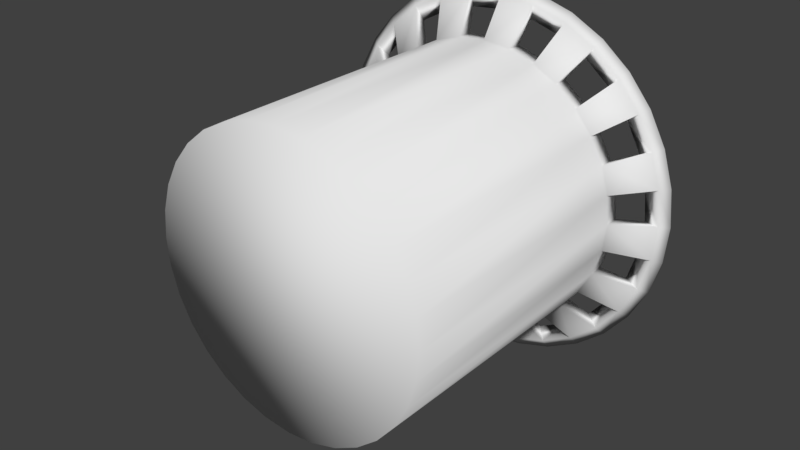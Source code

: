 # Source: TrashCan.blend  (saved by Blender 2.79.0; exported with 4.5.12 LTS)
import bpy
from mathutils import Matrix  # noqa: F401  (used for matrix-valued properties, if any)

bpy.ops.wm.read_factory_settings(use_empty=True)
scene = bpy.context.scene
scene.name = 'Scene'

# ---- collections
col_collection_1 = bpy.data.collections.new('Collection 1'); scene.collection.children.link(col_collection_1)

# ---- world
world_world = bpy.data.worlds.new('World'); scene.world = world_world
world_world.color = (0.05088, 0.05088, 0.05088)
world_world.use_sun_shadow = False
world_world.sun_shadow_jitter_overblur = 0.0
world_world.cycles.sampling_method = 'MANUAL'

# ---- meshes
me_cylinder = bpy.data.meshes.new('Cylinder')
me_cylinder.from_pydata([(0.0, -2.049e-08, -0.4687), (0.0, 0.9373, -0.4687), (0.09143, -2.009e-08, -0.4597), (0.09143, 0.9373, -0.4597), (0.1794, -1.893e-08, -0.433), (0.1794, 0.9373, -0.433), (0.2604, -1.703e-08, -0.3897), (0.2604, 0.9373, -0.3897), (0.3314, -1.449e-08, -0.3314), (0.3314, 0.9373, -0.3314), (0.3897, -1.138e-08, -0.2604), (0.3897, 0.9373, -0.2604), (0.433, -7.84e-09, -0.1794), (0.433, 0.9373, -0.1794), (0.4597, -3.997e-09, -0.09143), (0.4597, 0.9373, -0.09143), (0.4687, -1.547e-15, -3.538e-08), (0.4687, 0.9373, -7.636e-08), (0.4597, 3.997e-09, 0.09143), (0.4597, 0.9373, 0.09143), (0.433, 7.84e-09, 0.1794), (0.433, 0.9373, 0.1794), (0.3897, 1.138e-08, 0.2604), (0.3897, 0.9373, 0.2604), (0.3314, 1.449e-08, 0.3314), (0.3314, 0.9373, 0.3314), (0.2604, 1.703e-08, 0.3897), (0.2604, 0.9373, 0.3897), (0.1794, 1.893e-08, 0.433), (0.1794, 0.9373, 0.433), (0.09143, 2.009e-08, 0.4597), (0.09143, 0.9373, 0.4597), (-1.527e-07, 2.049e-08, 0.4687), (-1.527e-07, 0.9373, 0.4687), (-0.09143, 2.009e-08, 0.4597), (-0.09143, 0.9373, 0.4597), (-0.1794, 1.893e-08, 0.433), (-0.1794, 0.9373, 0.433), (-0.2604, 1.703e-08, 0.3897), (-0.2604, 0.9373, 0.3897), (-0.3314, 1.449e-08, 0.3314), (-0.3314, 0.9373, 0.3314), (-0.3897, 1.138e-08, 0.2604), (-0.3897, 0.9373, 0.2604), (-0.433, 7.84e-09, 0.1794), (-0.433, 0.9373, 0.1794), (-0.4597, 3.997e-09, 0.09143), (-0.4597, 0.9373, 0.09143), (-0.4687, -1.978e-14, -4.525e-07), (-0.4687, 0.9373, -4.935e-07), (-0.4597, -3.997e-09, -0.09143), (-0.4597, 0.9373, -0.09143), (-0.433, -7.84e-09, -0.1794), (-0.433, 0.9373, -0.1794), (-0.3897, -1.138e-08, -0.2604), (-0.3897, 0.9373, -0.2604), (-0.3314, -1.449e-08, -0.3314), (-0.3314, 0.9373, -0.3314), (-0.2604, -1.703e-08, -0.3897), (-0.2604, 0.9373, -0.3897), (-0.1794, -1.893e-08, -0.433), (-0.1794, 0.9373, -0.433), (-0.09143, -2.009e-08, -0.4597), (-0.09143, 0.9373, -0.4597), (0.07772, 0.9373, -0.3907), (0.0, 0.9373, -0.3984), (0.1525, 0.9373, -0.3681), (0.2213, 0.9373, -0.3313), (0.2817, 0.9373, -0.2817), (0.3313, 0.9373, -0.2213), (0.3681, 0.9373, -0.1525), (0.3907, 0.9373, -0.07772), (0.3984, 0.9373, -7.105e-08), (0.3907, 0.9373, 0.07772), (0.3681, 0.9373, 0.1525), (0.3313, 0.9373, 0.2213), (0.2817, 0.9373, 0.2817), (0.2213, 0.9373, 0.3313), (0.1525, 0.9373, 0.3681), (0.07772, 0.9373, 0.3907), (-1.298e-07, 0.9373, 0.3984), (-0.07772, 0.9373, 0.3907), (-0.1525, 0.9373, 0.3681), (-0.2213, 0.9373, 0.3313), (-0.2817, 0.9373, 0.2817), (-0.3313, 0.9373, 0.2213), (-0.3681, 0.9373, 0.1525), (-0.3907, 0.9373, 0.07772), (-0.3984, 0.9373, -4.257e-07), (-0.3907, 0.9373, -0.07772), (-0.3681, 0.9373, -0.1525), (-0.3313, 0.9373, -0.2213), (-0.2817, 0.9373, -0.2817), (-0.2213, 0.9373, -0.3313), (-0.1525, 0.9373, -0.3681), (-0.07772, 0.9373, -0.3907), (0.07772, 0.09254, -0.3907), (1.192e-07, 0.09254, -0.3984), (0.1525, 0.09254, -0.3681), (0.2213, 0.09254, -0.3313), (0.2817, 0.09254, -0.2817), (0.3313, 0.09254, -0.2213), (0.3681, 0.09254, -0.1525), (0.3907, 0.09254, -0.07772), (0.3984, 0.09254, -3.412e-08), (0.3907, 0.09254, 0.07772), (0.3681, 0.09254, 0.1525), (0.3313, 0.09254, 0.2213), (0.2817, 0.09254, 0.2817), (0.2213, 0.09254, 0.3313), (0.1525, 0.09254, 0.3681), (0.07772, 0.09254, 0.3907), (-1.06e-08, 0.09254, 0.3984), (-0.07772, 0.09254, 0.3907), (-0.1525, 0.09254, 0.3681), (-0.2213, 0.09254, 0.3313), (-0.2817, 0.09254, 0.2817), (-0.3313, 0.09254, 0.2213), (-0.3681, 0.09254, 0.1525), (-0.3907, 0.09254, 0.07772), (-0.3984, 0.09254, -3.887e-07), (-0.3907, 0.09254, -0.07772), (-0.3681, 0.09254, -0.1525), (-0.3313, 0.09254, -0.2213), (-0.2817, 0.09254, -0.2817), (-0.2213, 0.09254, -0.3313), (-0.1525, 0.09254, -0.3681), (-0.07772, 0.09254, -0.3907), (-0.2152, 0.9855, -0.5196), (0.0, 0.8853, -0.4687), (0.09143, 0.8853, -0.4597), (-0.3125, 0.9855, -0.4676), (0.1794, 0.8853, -0.433), (-0.3977, 0.9855, -0.3977), (0.2604, 0.8853, -0.3897), (-0.4676, 0.9855, -0.3125), (0.3314, 0.8853, -0.3314), (-0.5196, 0.9855, -0.2152), (0.3897, 0.8853, -0.2604), (-0.5516, 0.9855, -0.1097), (0.433, 0.8853, -0.1794), (-0.5624, 0.9855, -5.861e-07), (0.4597, 0.8853, -0.09143), (-0.5516, 0.9855, 0.1097), (0.4687, 0.8853, -7.408e-08), (-0.5196, 0.9855, 0.2152), (0.4597, 0.8853, 0.09143), (-0.4676, 0.9855, 0.3125), (0.433, 0.8853, 0.1794), (-0.3977, 0.9855, 0.3977), (0.3897, 0.8853, 0.2604), (-0.3125, 0.9855, 0.4676), (0.3314, 0.8853, 0.3314), (-0.2152, 0.9855, 0.5196), (0.2604, 0.8853, 0.3897), (-0.1097, 0.9855, 0.5516), (0.1794, 0.8853, 0.433), (-1.833e-07, 0.9855, 0.5624), (0.09143, 0.8853, 0.4597), (0.1097, 0.9855, 0.5516), (-1.527e-07, 0.8853, 0.4687), (0.2152, 0.9855, 0.5196), (-0.09143, 0.8853, 0.4597), (0.3125, 0.9855, 0.4676), (-0.1794, 0.8853, 0.433), (0.3977, 0.9855, 0.3977), (-0.2604, 0.8853, 0.3897), (0.4676, 0.9855, 0.3125), (-0.3314, 0.8853, 0.3314), (0.5196, 0.9855, 0.2152), (-0.3897, 0.8853, 0.2604), (0.5516, 0.9855, 0.1097), (-0.433, 0.8853, 0.1794), (0.5624, 0.9855, -8.554e-08), (-0.4597, 0.8853, 0.09143), (0.5516, 0.9855, -0.1097), (-0.4687, 0.8853, -4.912e-07), (0.5196, 0.9855, -0.2152), (-0.4597, 0.8853, -0.09143), (0.4676, 0.9855, -0.3125), (-0.433, 0.8853, -0.1794), (0.3977, 0.9855, -0.3977), (-0.3897, 0.8853, -0.2604), (0.3125, 0.9855, -0.4676), (-0.3314, 0.8853, -0.3314), (0.2152, 0.9855, -0.5196), (-0.2604, 0.8853, -0.3897), (0.0, 0.9855, -0.6233), (-0.1794, 0.8853, -0.433), (0.0, 0.9855, -0.5624), (-0.09143, 0.8853, -0.4597), (0.1097, 0.9855, -0.5516), (-0.1097, 0.9855, -0.5516), (0.1216, 0.9855, -0.6114), (0.2385, 0.9855, -0.5759), (0.3463, 0.9855, -0.5183), (0.4408, 0.9855, -0.4408), (0.5183, 0.9855, -0.3463), (0.5759, 0.9855, -0.2385), (0.6114, 0.9855, -0.1216), (0.6233, 0.9855, -9.014e-08), (0.6114, 0.9855, 0.1216), (0.5759, 0.9855, 0.2385), (0.5183, 0.9855, 0.3463), (0.4408, 0.9855, 0.4408), (0.3463, 0.9855, 0.5183), (0.2385, 0.9855, 0.5759), (0.1216, 0.9855, 0.6114), (-2.031e-07, 0.9855, 0.6233), (-0.1216, 0.9855, 0.6114), (-0.2385, 0.9855, 0.5759), (-0.3463, 0.9855, 0.5183), (-0.4408, 0.9855, 0.4408), (-0.5183, 0.9855, 0.3463), (-0.5759, 0.9855, 0.2385), (-0.6114, 0.9855, 0.1216), (-0.6233, 0.9855, -6.45e-07), (-0.6114, 0.9855, -0.1216), (-0.5759, 0.9855, -0.2385), (-0.5183, 0.9855, -0.3463), (-0.4408, 0.9855, -0.4408), (-0.3463, 0.9855, -0.5183), (-0.2385, 0.9855, -0.5759), (-0.1216, 0.9855, -0.6114), (0.0, 0.9759, -0.5437), (-0.5332, 0.9759, 0.1061), (0.208, 0.9759, 0.5023), (0.452, 0.9759, -0.302), (-0.1061, 0.9759, -0.5332), (-0.5023, 0.9759, 0.208), (0.302, 0.9759, 0.452), (0.3844, 0.9759, -0.3844), (-0.208, 0.9759, -0.5023), (-0.3844, 0.9759, 0.3844), (-0.452, 0.9759, 0.302), (0.452, 0.9759, 0.302), (0.3844, 0.9759, 0.3844), (0.208, 0.9759, -0.5023), (0.302, 0.9759, -0.452), (-0.3844, 0.9759, -0.3844), (-0.302, 0.9759, -0.452), (0.5023, 0.9759, -0.208), (0.1061, 0.9759, 0.5332), (-0.5437, 0.9759, -5.676e-07), (0.5332, 0.9759, -0.1061), (-1.771e-07, 0.9759, 0.5437), (-0.5332, 0.9759, -0.1061), (0.5437, 0.9759, -8.37e-08), (-0.1061, 0.9759, 0.5332), (-0.5023, 0.9759, -0.208), (0.5332, 0.9759, 0.1061), (-0.208, 0.9759, 0.5023), (0.1061, 0.9759, -0.5332), (-0.452, 0.9759, -0.302), (0.5023, 0.9759, 0.208), (-0.302, 0.9759, 0.452), (-0.581, 0.9655, 0.1156), (0.5473, 0.9655, 0.2267), (-0.5924, 0.9655, -6.142e-07), (0.4926, 0.9655, 0.3291), (-0.581, 0.9655, -0.1156), (0.4189, 0.9655, 0.4189), (-0.5473, 0.9655, -0.2267), (0.3291, 0.9655, 0.4926), (0.0, 0.9655, -0.5924), (-0.4189, 0.9655, -0.4189), (-0.4926, 0.9655, -0.3291), (0.1156, 0.9655, 0.581), (0.2267, 0.9655, 0.5473), (0.2267, 0.9655, -0.5473), (0.1156, 0.9655, -0.581), (0.581, 0.9655, 0.1156), (-0.5473, 0.9655, 0.2267), (0.5924, 0.9655, -8.693e-08), (-0.4926, 0.9655, 0.3291), (0.581, 0.9655, -0.1156), (-0.4189, 0.9655, 0.4189), (0.5473, 0.9655, -0.2267), (-0.3291, 0.9655, 0.4926), (0.4926, 0.9655, -0.3291), (-0.2267, 0.9655, 0.5473), (-0.1156, 0.9655, -0.581), (0.4189, 0.9655, -0.4189), (-0.1156, 0.9655, 0.581), (-0.2267, 0.9655, -0.5473), (0.3291, 0.9655, -0.4926), (-1.93e-07, 0.9655, 0.5924), (-0.3291, 0.9655, -0.4926)], [], [(271, 273, 200, 201), (241, 244, 175, 177), (256, 272, 214, 215), (225, 243, 141, 143), (257, 271, 201, 202), (226, 242, 159, 161), (227, 241, 177, 179), (258, 256, 215, 216), (259, 257, 202, 203), (228, 224, 189, 192), (229, 225, 143, 145), (260, 258, 216, 217), (230, 226, 161, 163), (261, 259, 203, 204), (231, 227, 179, 181), (232, 228, 192, 128), (262, 260, 217, 218), (234, 229, 145, 147), (263, 261, 204, 205), (236, 230, 163, 165), (238, 231, 181, 183), (266, 262, 218, 219), (268, 263, 205, 206), (240, 232, 128, 131), (270, 264, 187, 193), (233, 234, 147, 149), (265, 266, 219, 220), (235, 236, 165, 167), (267, 268, 206, 207), (269, 270, 193, 194), (35, 33, 80, 81), (237, 238, 183, 185), (239, 240, 131, 133), (0, 2, 4, 6, 8, 10, 12, 14, 16, 18, 20, 22, 24, 26, 28, 30, 32, 34, 36, 38, 40, 42, 44, 46, 48, 50, 52, 54, 56, 58, 60, 62), (86, 85, 117, 118), (53, 51, 89, 90), (9, 7, 67, 68), (27, 25, 76, 77), (45, 43, 85, 86), (63, 61, 94, 95), (19, 17, 72, 73), (37, 35, 81, 82), (55, 53, 90, 91), (11, 9, 68, 69), (29, 27, 77, 78), (47, 45, 86, 87), (3, 1, 65, 64), (1, 63, 95, 65), (21, 19, 73, 74), (39, 37, 82, 83), (57, 55, 91, 92), (13, 11, 69, 70), (31, 29, 78, 79), (49, 47, 87, 88), (5, 3, 64, 66), (23, 21, 74, 75), (41, 39, 83, 84), (59, 57, 92, 93), (15, 13, 70, 71), (33, 31, 79, 80), (51, 49, 88, 89), (7, 5, 66, 67), (25, 23, 75, 76), (43, 41, 84, 85), (61, 59, 93, 94), (17, 15, 71, 72), (96, 97, 127, 126, 125, 124, 123, 122, 121, 120, 119, 118, 117, 116, 115, 114, 113, 112, 111, 110, 109, 108, 107, 106, 105, 104, 103, 102, 101, 100, 99, 98), (73, 72, 104, 105), (87, 86, 118, 119), (74, 73, 105, 106), (88, 87, 119, 120), (75, 74, 106, 107), (89, 88, 120, 121), (76, 75, 107, 108), (90, 89, 121, 122), (77, 76, 108, 109), (91, 90, 122, 123), (78, 77, 109, 110), (64, 65, 97, 96), (92, 91, 123, 124), (79, 78, 110, 111), (66, 64, 96, 98), (93, 92, 124, 125), (80, 79, 111, 112), (67, 66, 98, 99), (94, 93, 125, 126), (81, 80, 112, 113), (68, 67, 99, 100), (95, 94, 126, 127), (82, 81, 113, 114), (69, 68, 100, 101), (65, 95, 127, 97), (83, 82, 114, 115), (70, 69, 101, 102), (84, 83, 115, 116), (71, 70, 102, 103), (85, 84, 116, 117), (72, 71, 103, 104), (60, 188, 190, 62), (272, 274, 213, 214), (58, 186, 188, 60), (223, 192, 189, 187), (56, 184, 186, 58), (222, 128, 192, 223), (54, 182, 184, 56), (221, 131, 128, 222), (52, 180, 182, 54), (220, 133, 131, 221), (50, 178, 180, 52), (219, 135, 133, 220), (48, 176, 178, 50), (218, 137, 135, 219), (46, 174, 176, 48), (217, 139, 137, 218), (44, 172, 174, 46), (216, 141, 139, 217), (42, 170, 172, 44), (215, 143, 141, 216), (40, 168, 170, 42), (214, 145, 143, 215), (38, 166, 168, 40), (213, 147, 145, 214), (36, 164, 166, 38), (212, 149, 147, 213), (34, 162, 164, 36), (211, 151, 149, 212), (32, 160, 162, 34), (210, 153, 151, 211), (30, 158, 160, 32), (209, 155, 153, 210), (28, 156, 158, 30), (208, 157, 155, 209), (26, 154, 156, 28), (207, 159, 157, 208), (24, 152, 154, 26), (206, 161, 159, 207), (22, 150, 152, 24), (205, 163, 161, 206), (20, 148, 150, 22), (204, 165, 163, 205), (18, 146, 148, 20), (203, 167, 165, 204), (16, 144, 146, 18), (202, 169, 167, 203), (14, 142, 144, 16), (201, 171, 169, 202), (12, 140, 142, 14), (200, 173, 171, 201), (10, 138, 140, 12), (199, 175, 173, 200), (8, 136, 138, 10), (198, 177, 175, 199), (6, 134, 136, 8), (197, 179, 177, 198), (4, 132, 134, 6), (196, 181, 179, 197), (2, 130, 132, 4), (195, 183, 181, 196), (0, 129, 130, 2), (194, 185, 183, 195), (187, 189, 191, 193), (193, 191, 185, 194), (62, 190, 129, 0), (242, 245, 157, 159), (243, 246, 139, 141), (273, 275, 199, 200), (274, 276, 212, 213), (244, 247, 173, 175), (245, 248, 155, 157), (275, 277, 198, 199), (246, 249, 137, 139), (276, 278, 211, 212), (247, 250, 171, 173), (277, 279, 197, 198), (248, 251, 153, 155), (278, 280, 210, 211), (264, 281, 223, 187), (224, 252, 191, 189), (249, 253, 135, 137), (279, 282, 196, 197), (280, 283, 209, 210), (281, 284, 222, 223), (250, 254, 169, 171), (251, 255, 151, 153), (282, 285, 195, 196), (253, 239, 133, 135), (283, 286, 208, 209), (284, 287, 221, 222), (252, 237, 185, 191), (254, 235, 167, 169), (285, 269, 194, 195), (286, 267, 207, 208), (255, 233, 149, 151), (287, 265, 220, 221), (39, 41, 233, 255), (230, 263, 154, 27), (3, 5, 237, 252), (55, 57, 239, 253), (230, 236, 261, 263), (19, 21, 254, 250), (236, 25, 152, 261), (27, 154, 152, 25), (35, 37, 251, 248), (267, 158, 31, 242), (51, 53, 249, 246), (242, 226, 268, 267), (15, 17, 247, 244), (226, 29, 156, 268), (31, 33, 245, 242), (31, 158, 156, 29), (248, 245, 286, 283), (23, 25, 236, 235), (245, 33, 160, 286), (59, 61, 232, 240), (7, 9, 231, 238), (248, 283, 162, 35), (43, 45, 229, 234), (35, 162, 160, 33), (255, 278, 166, 39), (27, 29, 226, 230), (255, 251, 280, 278), (63, 1, 224, 228), (11, 13, 241, 227), (251, 37, 164, 280), (47, 49, 243, 225), (39, 166, 164, 37), (234, 233, 276, 274), (160, 158, 267, 286), (234, 274, 170, 43), (188, 186, 287, 284), (233, 41, 168, 276), (136, 134, 285, 282), (43, 170, 168, 41), (164, 162, 283, 280), (225, 256, 174, 47), (129, 190, 281, 264), (225, 229, 272, 256), (140, 138, 279, 277), (168, 166, 278, 276), (229, 45, 172, 272), (47, 174, 172, 45), (144, 142, 275, 273), (172, 170, 274, 272), (132, 130, 270, 269), (243, 49, 176, 258), (184, 182, 266, 265), (246, 243, 258, 260), (156, 154, 263, 268), (246, 260, 178, 51), (51, 178, 176, 49), (180, 178, 260, 262), (152, 150, 259, 261), (253, 249, 262, 266), (253, 266, 182, 55), (176, 174, 256, 258), (148, 146, 271, 257), (249, 53, 180, 262), (55, 182, 180, 53), (23, 150, 148, 21), (254, 21, 148, 257), (235, 254, 257, 259), (235, 259, 150, 23), (19, 146, 144, 17), (247, 17, 144, 273), (250, 247, 273, 271), (250, 271, 146, 19), (15, 142, 140, 13), (241, 13, 140, 277), (244, 241, 277, 275), (244, 275, 142, 15), (11, 138, 136, 9), (231, 9, 136, 282), (227, 231, 282, 279), (227, 279, 138, 11), (7, 134, 132, 5), (238, 285, 134, 7), (132, 269, 237, 5), (238, 237, 269, 285), (3, 130, 129, 1), (224, 1, 129, 264), (252, 224, 264, 270), (252, 270, 130, 3), (63, 190, 188, 61), (232, 61, 188, 284), (228, 232, 284, 281), (228, 281, 190, 63), (59, 186, 184, 57), (240, 287, 186, 59), (184, 265, 239, 57), (240, 239, 265, 287)])
me_cylinder.polygons.foreach_set('use_smooth', [True] * 290)
me_cylinder.use_remesh_preserve_volume = False
me_cylinder.use_remesh_preserve_attributes = False
me_cylinder.use_mirror_vertex_groups = False
me_cylinder.update()

# ---- objects
ob_trash_can = bpy.data.objects.new('Trash Can', me_cylinder)

# ---- transforms, parenting, visibility, modifiers, constraints
ob_trash_can.location = (0.0, 0.0, 0.0)
ob_trash_can.lineart.crease_threshold = 0.0

# ---- collection membership
col_collection_1.objects.link(ob_trash_can)

# ---- scene / render settings (as saved in the file)
scene.frame_start = 1; scene.frame_end = 250; scene.frame_set(0)
scene.render.engine = 'CYCLES'
scene.render.image_settings.file_format = 'FFMPEG'
scene.render.image_settings.color_mode = 'RGB'
scene.render.fps = 30
scene.render.fps_base = 1.001
scene.render.dither_intensity = 0.0
scene.cycles.use_denoising = False
scene.cycles.samples = 3000
scene.cycles.sampling_pattern = 'TABULATED_SOBOL'
scene.cycles.use_adaptive_sampling = False
scene.cycles.use_light_tree = False
scene.cycles.blur_glossy = 0.0
scene.cycles.sample_clamp_indirect = 0.0
scene.view_settings.view_transform = 'Standard'
bpy.context.view_layer.update()

# ---- added for rendering (the .blend has no active camera and no usable light): camera, sun
cam_auto = bpy.data.cameras.new('AutoCamera')
cam_auto.lens = 50.0
cam_auto.sensor_width = 36.0
cam_auto.clip_end = 1000.0
ob_auto_camera = bpy.data.objects.new('AutoCamera', cam_auto)
scene.collection.objects.link(ob_auto_camera)
ob_auto_camera.location = (1.86878, -1.74979, 1.49503)
ob_auto_camera.rotation_euler = (1.09748, -7.21219e-08, 0.694738)
scene.camera = ob_auto_camera
light_auto_sun = bpy.data.lights.new('AutoSun', 'SUN')
light_auto_sun.energy = 3.0
light_auto_sun.angle = 0.0523599
ob_auto_sun = bpy.data.objects.new('AutoSun', light_auto_sun)
scene.collection.objects.link(ob_auto_sun)
ob_auto_sun.rotation_euler = (0.872665, 0.174533, 0.523599)
bpy.context.view_layer.update()
